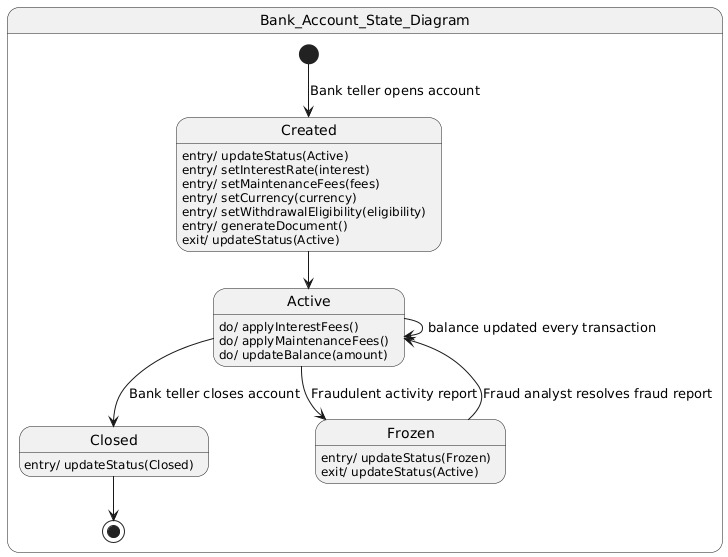

The diagram above was rendered by PlantUML. Its source (embedded in the PNG):
@startuml
state Bank_Account_State_Diagram {
[*] --> Created: Bank teller opens account

Created : entry/ updateStatus(Active)
Created : entry/ setInterestRate(interest)
Created: entry/ setMaintenanceFees(fees)
Created : entry/ setCurrency(currency)
Created: entry/ setWithdrawalEligibility(eligibility)
Created: entry/ generateDocument()
Created: exit/ updateStatus(Active)

Created --> Active

Active: do/ applyInterestFees()
Active: do/ applyMaintenanceFees()
Active: do/ updateBalance(amount)

Active --> Active: balance updated every transaction


Active --> Closed : Bank teller closes account
Closed: entry/ updateStatus(Closed)

Active --> Frozen : Fraudulent activity report
Frozen: entry/ updateStatus(Frozen)
Frozen: exit/ updateStatus(Active)
Frozen --> Active: Fraud analyst resolves fraud report
Closed --> [*]
}
@enduml